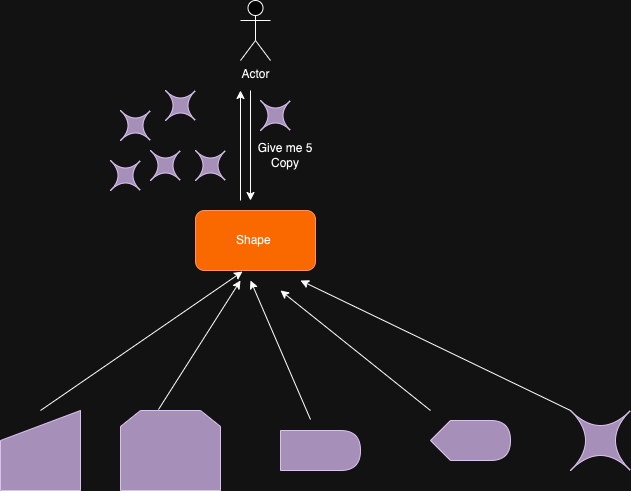

The diagram above was exported from draw.io. Its source (the exported page's mxGraphModel, read from the mxfile embedded in the PNG):
<mxGraphModel dx="1306" dy="733" grid="1" gridSize="10" guides="1" tooltips="1" connect="1" arrows="1" fold="1" page="1" pageScale="1" pageWidth="850" pageHeight="1100" math="0" shadow="0">
  <root>
    <mxCell id="0" />
    <mxCell id="1" parent="0" />
    <mxCell id="zG0Xu6Xjsj8enG67DNMa-1" value="Actor" style="shape=umlActor;verticalLabelPosition=bottom;verticalAlign=top;html=1;outlineConnect=0;" vertex="1" parent="1">
      <mxGeometry x="360" y="100" width="30" height="60" as="geometry" />
    </mxCell>
    <mxCell id="zG0Xu6Xjsj8enG67DNMa-2" value="" style="endArrow=classic;html=1;rounded=0;" edge="1" parent="1">
      <mxGeometry width="50" height="50" relative="1" as="geometry">
        <mxPoint x="370" y="190" as="sourcePoint" />
        <mxPoint x="370" y="300" as="targetPoint" />
      </mxGeometry>
    </mxCell>
    <mxCell id="zG0Xu6Xjsj8enG67DNMa-3" value="Shape&amp;nbsp;" style="rounded=1;whiteSpace=wrap;html=1;fillColor=#fa6800;strokeColor=#C73500;fontColor=#000000;" vertex="1" parent="1">
      <mxGeometry x="315" y="310" width="120" height="60" as="geometry" />
    </mxCell>
    <mxCell id="zG0Xu6Xjsj8enG67DNMa-4" value="" style="shape=manualInput;whiteSpace=wrap;html=1;fillColor=#76608a;fontColor=#ffffff;strokeColor=#432D57;" vertex="1" parent="1">
      <mxGeometry x="120" y="510" width="80" height="80" as="geometry" />
    </mxCell>
    <mxCell id="zG0Xu6Xjsj8enG67DNMa-5" value="" style="shape=loopLimit;whiteSpace=wrap;html=1;fillColor=#76608a;fontColor=#ffffff;strokeColor=#432D57;" vertex="1" parent="1">
      <mxGeometry x="240" y="510" width="100" height="80" as="geometry" />
    </mxCell>
    <mxCell id="zG0Xu6Xjsj8enG67DNMa-6" value="" style="shape=delay;whiteSpace=wrap;html=1;fillColor=#76608a;fontColor=#ffffff;strokeColor=#432D57;" vertex="1" parent="1">
      <mxGeometry x="400" y="530" width="80" height="40" as="geometry" />
    </mxCell>
    <mxCell id="zG0Xu6Xjsj8enG67DNMa-7" value="" style="shape=display;whiteSpace=wrap;html=1;fillColor=#76608a;fontColor=#ffffff;strokeColor=#432D57;" vertex="1" parent="1">
      <mxGeometry x="550" y="520" width="80" height="40" as="geometry" />
    </mxCell>
    <mxCell id="zG0Xu6Xjsj8enG67DNMa-8" value="" style="shape=switch;whiteSpace=wrap;html=1;fillColor=#76608a;fontColor=#ffffff;strokeColor=#432D57;" vertex="1" parent="1">
      <mxGeometry x="690" y="510" width="60" height="60" as="geometry" />
    </mxCell>
    <mxCell id="zG0Xu6Xjsj8enG67DNMa-9" value="" style="endArrow=classic;html=1;rounded=0;entryX=0.392;entryY=1.017;entryDx=0;entryDy=0;entryPerimeter=0;exitX=0.5;exitY=0;exitDx=0;exitDy=0;" edge="1" parent="1" source="zG0Xu6Xjsj8enG67DNMa-4" target="zG0Xu6Xjsj8enG67DNMa-3">
      <mxGeometry width="50" height="50" relative="1" as="geometry">
        <mxPoint x="140" y="460" as="sourcePoint" />
        <mxPoint x="190" y="410" as="targetPoint" />
      </mxGeometry>
    </mxCell>
    <mxCell id="zG0Xu6Xjsj8enG67DNMa-10" value="" style="endArrow=classic;html=1;rounded=0;exitX=0.5;exitY=0;exitDx=0;exitDy=0;" edge="1" parent="1">
      <mxGeometry width="50" height="50" relative="1" as="geometry">
        <mxPoint x="278" y="509" as="sourcePoint" />
        <mxPoint x="360" y="380" as="targetPoint" />
      </mxGeometry>
    </mxCell>
    <mxCell id="zG0Xu6Xjsj8enG67DNMa-11" value="" style="endArrow=classic;html=1;rounded=0;" edge="1" parent="1">
      <mxGeometry width="50" height="50" relative="1" as="geometry">
        <mxPoint x="430" y="519" as="sourcePoint" />
        <mxPoint x="370" y="380" as="targetPoint" />
      </mxGeometry>
    </mxCell>
    <mxCell id="zG0Xu6Xjsj8enG67DNMa-13" value="" style="endArrow=classic;html=1;rounded=0;" edge="1" parent="1">
      <mxGeometry width="50" height="50" relative="1" as="geometry">
        <mxPoint x="550" y="510" as="sourcePoint" />
        <mxPoint x="400" y="390" as="targetPoint" />
      </mxGeometry>
    </mxCell>
    <mxCell id="zG0Xu6Xjsj8enG67DNMa-14" value="" style="endArrow=classic;html=1;rounded=0;exitX=0;exitY=0;exitDx=0;exitDy=0;exitPerimeter=0;" edge="1" parent="1" source="zG0Xu6Xjsj8enG67DNMa-8">
      <mxGeometry width="50" height="50" relative="1" as="geometry">
        <mxPoint x="560" y="520" as="sourcePoint" />
        <mxPoint x="420" y="380" as="targetPoint" />
      </mxGeometry>
    </mxCell>
    <mxCell id="zG0Xu6Xjsj8enG67DNMa-15" value="" style="shape=switch;whiteSpace=wrap;html=1;fillColor=#76608a;fontColor=#ffffff;strokeColor=#432D57;" vertex="1" parent="1">
      <mxGeometry x="380" y="200" width="30" height="30" as="geometry" />
    </mxCell>
    <mxCell id="zG0Xu6Xjsj8enG67DNMa-16" value="Give me 5 Copy" style="text;html=1;strokeColor=none;fillColor=none;align=center;verticalAlign=middle;whiteSpace=wrap;rounded=0;" vertex="1" parent="1">
      <mxGeometry x="375" y="240" width="60" height="30" as="geometry" />
    </mxCell>
    <mxCell id="zG0Xu6Xjsj8enG67DNMa-17" value="" style="endArrow=classic;html=1;rounded=0;" edge="1" parent="1">
      <mxGeometry width="50" height="50" relative="1" as="geometry">
        <mxPoint x="360" y="300" as="sourcePoint" />
        <mxPoint x="360" y="190" as="targetPoint" />
      </mxGeometry>
    </mxCell>
    <mxCell id="zG0Xu6Xjsj8enG67DNMa-18" value="" style="shape=switch;whiteSpace=wrap;html=1;fillColor=#76608a;fontColor=#ffffff;strokeColor=#432D57;" vertex="1" parent="1">
      <mxGeometry x="285" y="190" width="30" height="30" as="geometry" />
    </mxCell>
    <mxCell id="zG0Xu6Xjsj8enG67DNMa-19" value="" style="shape=switch;whiteSpace=wrap;html=1;fillColor=#76608a;fontColor=#ffffff;strokeColor=#432D57;" vertex="1" parent="1">
      <mxGeometry x="240" y="210" width="30" height="30" as="geometry" />
    </mxCell>
    <mxCell id="zG0Xu6Xjsj8enG67DNMa-20" value="" style="shape=switch;whiteSpace=wrap;html=1;fillColor=#76608a;fontColor=#ffffff;strokeColor=#432D57;" vertex="1" parent="1">
      <mxGeometry x="270" y="250" width="30" height="30" as="geometry" />
    </mxCell>
    <mxCell id="zG0Xu6Xjsj8enG67DNMa-21" value="" style="shape=switch;whiteSpace=wrap;html=1;fillColor=#76608a;fontColor=#ffffff;strokeColor=#432D57;" vertex="1" parent="1">
      <mxGeometry x="230" y="260" width="30" height="30" as="geometry" />
    </mxCell>
    <mxCell id="zG0Xu6Xjsj8enG67DNMa-22" value="" style="shape=switch;whiteSpace=wrap;html=1;fillColor=#76608a;fontColor=#ffffff;strokeColor=#432D57;" vertex="1" parent="1">
      <mxGeometry x="315" y="250" width="30" height="30" as="geometry" />
    </mxCell>
  </root>
</mxGraphModel>